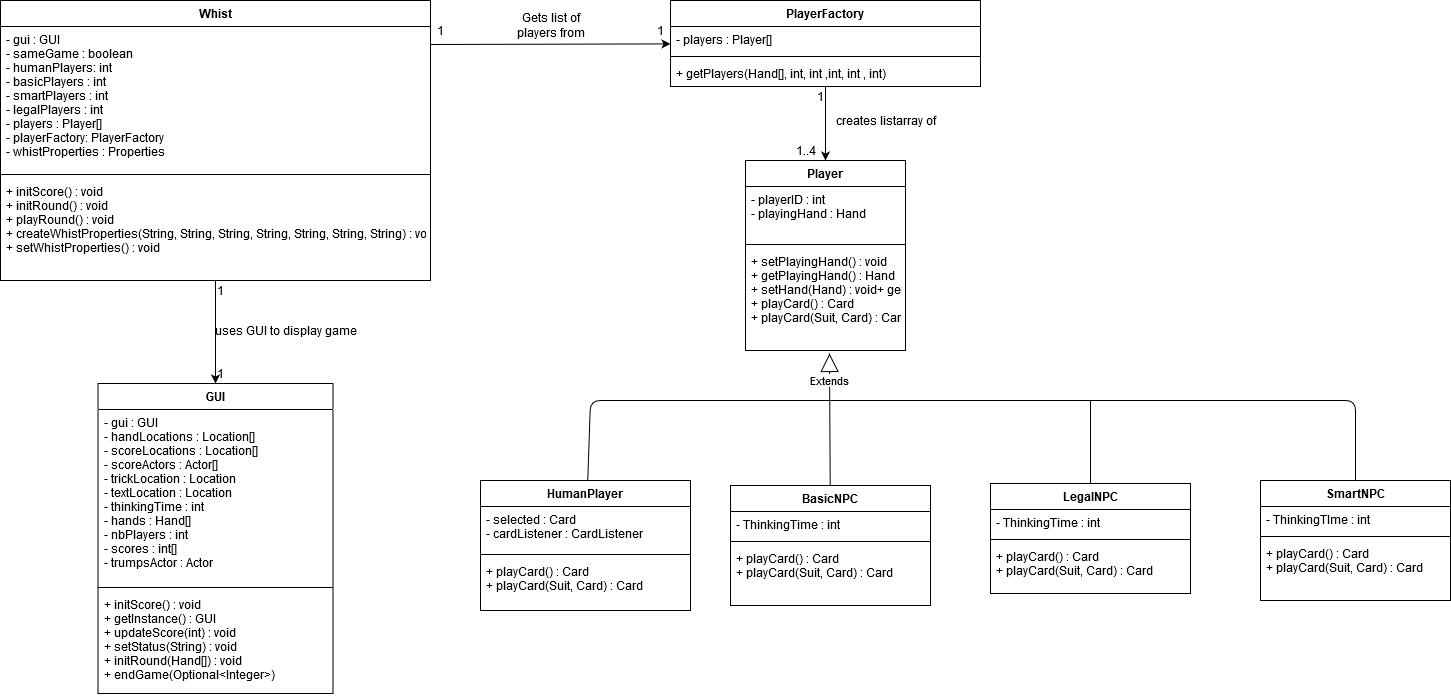

The diagram above was exported from draw.io. Its source (the exported page's mxGraphModel, read from the mxfile embedded in the PNG):
<mxGraphModel dx="1888" dy="575" grid="1" gridSize="10" guides="1" tooltips="1" connect="1" arrows="1" fold="1" page="1" pageScale="1" pageWidth="850" pageHeight="1100" math="0" shadow="0">
  <root>
    <mxCell id="0" />
    <mxCell id="1" parent="0" />
    <mxCell id="8DYc4vN-NwHwHvN49pgY-1" value="Whist" style="swimlane;fontStyle=1;align=center;verticalAlign=top;childLayout=stackLayout;horizontal=1;startSize=26;horizontalStack=0;resizeParent=1;resizeParentMax=0;resizeLast=0;collapsible=1;marginBottom=0;" vertex="1" parent="1">
      <mxGeometry x="-70" y="80" width="430" height="280" as="geometry" />
    </mxCell>
    <mxCell id="8DYc4vN-NwHwHvN49pgY-2" value="- gui : GUI&#10;- sameGame : boolean&#10;- humanPlayers: int&#10;- basicPlayers : int&#10;- smartPlayers : int&#10;- legalPlayers : int&#10;- players : Player[]&#10;- playerFactory: PlayerFactory&#10;- whistProperties : Properties&#10;" style="text;strokeColor=none;fillColor=none;align=left;verticalAlign=top;spacingLeft=4;spacingRight=4;overflow=hidden;rotatable=0;points=[[0,0.5],[1,0.5]];portConstraint=eastwest;" vertex="1" parent="8DYc4vN-NwHwHvN49pgY-1">
      <mxGeometry y="26" width="430" height="144" as="geometry" />
    </mxCell>
    <mxCell id="8DYc4vN-NwHwHvN49pgY-3" value="" style="line;strokeWidth=1;fillColor=none;align=left;verticalAlign=middle;spacingTop=-1;spacingLeft=3;spacingRight=3;rotatable=0;labelPosition=right;points=[];portConstraint=eastwest;" vertex="1" parent="8DYc4vN-NwHwHvN49pgY-1">
      <mxGeometry y="170" width="430" height="8" as="geometry" />
    </mxCell>
    <mxCell id="8DYc4vN-NwHwHvN49pgY-4" value="+ initScore() : void&#10;+ initRound() : void&#10;+ playRound() : void&#10;+ createWhistProperties(String, String, String, String, String, String, String) : void&#10;+ setWhistProperties() : void&#10;" style="text;strokeColor=none;fillColor=none;align=left;verticalAlign=top;spacingLeft=4;spacingRight=4;overflow=hidden;rotatable=0;points=[[0,0.5],[1,0.5]];portConstraint=eastwest;" vertex="1" parent="8DYc4vN-NwHwHvN49pgY-1">
      <mxGeometry y="178" width="430" height="102" as="geometry" />
    </mxCell>
    <mxCell id="8DYc4vN-NwHwHvN49pgY-9" value="&lt;div&gt;Gets list of&lt;/div&gt;&lt;div&gt;players from&lt;br&gt;&lt;/div&gt;" style="text;html=1;align=center;verticalAlign=middle;resizable=0;points=[];autosize=1;" vertex="1" parent="1">
      <mxGeometry x="440" y="90" width="80" height="30" as="geometry" />
    </mxCell>
    <mxCell id="8DYc4vN-NwHwHvN49pgY-14" value="" style="endArrow=classic;html=1;exitX=1;exitY=0.125;exitDx=0;exitDy=0;exitPerimeter=0;" edge="1" parent="1" source="8DYc4vN-NwHwHvN49pgY-2" target="8DYc4vN-NwHwHvN49pgY-5">
      <mxGeometry width="50" height="50" relative="1" as="geometry">
        <mxPoint x="370" y="123" as="sourcePoint" />
        <mxPoint x="430.71067811865476" y="178" as="targetPoint" />
      </mxGeometry>
    </mxCell>
    <mxCell id="8DYc4vN-NwHwHvN49pgY-5" value="PlayerFactory" style="swimlane;fontStyle=1;align=center;verticalAlign=top;childLayout=stackLayout;horizontal=1;startSize=26;horizontalStack=0;resizeParent=1;resizeParentMax=0;resizeLast=0;collapsible=1;marginBottom=0;" vertex="1" parent="1">
      <mxGeometry x="600" y="80" width="310" height="86" as="geometry" />
    </mxCell>
    <mxCell id="8DYc4vN-NwHwHvN49pgY-6" value="- players : Player[]" style="text;strokeColor=none;fillColor=none;align=left;verticalAlign=top;spacingLeft=4;spacingRight=4;overflow=hidden;rotatable=0;points=[[0,0.5],[1,0.5]];portConstraint=eastwest;" vertex="1" parent="8DYc4vN-NwHwHvN49pgY-5">
      <mxGeometry y="26" width="310" height="26" as="geometry" />
    </mxCell>
    <mxCell id="8DYc4vN-NwHwHvN49pgY-7" value="" style="line;strokeWidth=1;fillColor=none;align=left;verticalAlign=middle;spacingTop=-1;spacingLeft=3;spacingRight=3;rotatable=0;labelPosition=right;points=[];portConstraint=eastwest;" vertex="1" parent="8DYc4vN-NwHwHvN49pgY-5">
      <mxGeometry y="52" width="310" height="8" as="geometry" />
    </mxCell>
    <mxCell id="8DYc4vN-NwHwHvN49pgY-8" value="+ getPlayers(Hand[], int, int ,int, int , int)" style="text;strokeColor=none;fillColor=none;align=left;verticalAlign=top;spacingLeft=4;spacingRight=4;overflow=hidden;rotatable=0;points=[[0,0.5],[1,0.5]];portConstraint=eastwest;" vertex="1" parent="8DYc4vN-NwHwHvN49pgY-5">
      <mxGeometry y="60" width="310" height="26" as="geometry" />
    </mxCell>
    <mxCell id="8DYc4vN-NwHwHvN49pgY-15" value="1" style="text;html=1;align=center;verticalAlign=middle;resizable=0;points=[];autosize=1;" vertex="1" parent="1">
      <mxGeometry x="580" y="100" width="20" height="20" as="geometry" />
    </mxCell>
    <mxCell id="8DYc4vN-NwHwHvN49pgY-16" value="1" style="text;html=1;align=center;verticalAlign=middle;resizable=0;points=[];autosize=1;" vertex="1" parent="1">
      <mxGeometry x="360" y="100" width="20" height="20" as="geometry" />
    </mxCell>
    <mxCell id="8DYc4vN-NwHwHvN49pgY-17" value="Player" style="swimlane;fontStyle=1;align=center;verticalAlign=top;childLayout=stackLayout;horizontal=1;startSize=26;horizontalStack=0;resizeParent=1;resizeParentMax=0;resizeLast=0;collapsible=1;marginBottom=0;" vertex="1" parent="1">
      <mxGeometry x="675" y="240" width="160" height="190" as="geometry" />
    </mxCell>
    <mxCell id="8DYc4vN-NwHwHvN49pgY-18" value="- playerID : int&#10;- playingHand : Hand" style="text;strokeColor=none;fillColor=none;align=left;verticalAlign=top;spacingLeft=4;spacingRight=4;overflow=hidden;rotatable=0;points=[[0,0.5],[1,0.5]];portConstraint=eastwest;" vertex="1" parent="8DYc4vN-NwHwHvN49pgY-17">
      <mxGeometry y="26" width="160" height="54" as="geometry" />
    </mxCell>
    <mxCell id="8DYc4vN-NwHwHvN49pgY-19" value="" style="line;strokeWidth=1;fillColor=none;align=left;verticalAlign=middle;spacingTop=-1;spacingLeft=3;spacingRight=3;rotatable=0;labelPosition=right;points=[];portConstraint=eastwest;" vertex="1" parent="8DYc4vN-NwHwHvN49pgY-17">
      <mxGeometry y="80" width="160" height="8" as="geometry" />
    </mxCell>
    <mxCell id="8DYc4vN-NwHwHvN49pgY-20" value="+ setPlayingHand() : void&#10;+ getPlayingHand() : Hand&#10;+ setHand(Hand) : void+ getPlayerID() : int&#10;+ playCard() : Card&#10;+ playCard(Suit, Card) : Card&#10;" style="text;strokeColor=none;fillColor=none;align=left;verticalAlign=top;spacingLeft=4;spacingRight=4;overflow=hidden;rotatable=0;points=[[0,0.5],[1,0.5]];portConstraint=eastwest;" vertex="1" parent="8DYc4vN-NwHwHvN49pgY-17">
      <mxGeometry y="88" width="160" height="102" as="geometry" />
    </mxCell>
    <mxCell id="8DYc4vN-NwHwHvN49pgY-21" value="" style="endArrow=classic;html=1;" edge="1" parent="1" source="8DYc4vN-NwHwHvN49pgY-5" target="8DYc4vN-NwHwHvN49pgY-17">
      <mxGeometry width="50" height="50" relative="1" as="geometry">
        <mxPoint x="755" y="216" as="sourcePoint" />
        <mxPoint x="755" y="236.71067811865476" as="targetPoint" />
      </mxGeometry>
    </mxCell>
    <mxCell id="8DYc4vN-NwHwHvN49pgY-22" value="creates listarray of" style="text;html=1;align=center;verticalAlign=middle;resizable=0;points=[];autosize=1;" vertex="1" parent="1">
      <mxGeometry x="760" y="190" width="110" height="20" as="geometry" />
    </mxCell>
    <mxCell id="8DYc4vN-NwHwHvN49pgY-23" value="1" style="text;html=1;align=center;verticalAlign=middle;resizable=0;points=[];autosize=1;" vertex="1" parent="1">
      <mxGeometry x="740" y="166" width="20" height="20" as="geometry" />
    </mxCell>
    <mxCell id="8DYc4vN-NwHwHvN49pgY-24" value="1..4" style="text;html=1;align=center;verticalAlign=middle;resizable=0;points=[];autosize=1;" vertex="1" parent="1">
      <mxGeometry x="720" y="220" width="30" height="20" as="geometry" />
    </mxCell>
    <mxCell id="8DYc4vN-NwHwHvN49pgY-36" value="LegalNPC" style="swimlane;fontStyle=1;align=center;verticalAlign=top;childLayout=stackLayout;horizontal=1;startSize=26;horizontalStack=0;resizeParent=1;resizeParentMax=0;resizeLast=0;collapsible=1;marginBottom=0;" vertex="1" parent="1">
      <mxGeometry x="920" y="563" width="200" height="110" as="geometry" />
    </mxCell>
    <mxCell id="8DYc4vN-NwHwHvN49pgY-37" value="- ThinkingTime : int" style="text;strokeColor=none;fillColor=none;align=left;verticalAlign=top;spacingLeft=4;spacingRight=4;overflow=hidden;rotatable=0;points=[[0,0.5],[1,0.5]];portConstraint=eastwest;" vertex="1" parent="8DYc4vN-NwHwHvN49pgY-36">
      <mxGeometry y="26" width="200" height="26" as="geometry" />
    </mxCell>
    <mxCell id="8DYc4vN-NwHwHvN49pgY-38" value="" style="line;strokeWidth=1;fillColor=none;align=left;verticalAlign=middle;spacingTop=-1;spacingLeft=3;spacingRight=3;rotatable=0;labelPosition=right;points=[];portConstraint=eastwest;" vertex="1" parent="8DYc4vN-NwHwHvN49pgY-36">
      <mxGeometry y="52" width="200" height="8" as="geometry" />
    </mxCell>
    <mxCell id="8DYc4vN-NwHwHvN49pgY-39" value="+ playCard() : Card&#10;+ playCard(Suit, Card) : Card" style="text;strokeColor=none;fillColor=none;align=left;verticalAlign=top;spacingLeft=4;spacingRight=4;overflow=hidden;rotatable=0;points=[[0,0.5],[1,0.5]];portConstraint=eastwest;" vertex="1" parent="8DYc4vN-NwHwHvN49pgY-36">
      <mxGeometry y="60" width="200" height="50" as="geometry" />
    </mxCell>
    <mxCell id="8DYc4vN-NwHwHvN49pgY-40" value="SmartNPC" style="swimlane;fontStyle=1;align=center;verticalAlign=top;childLayout=stackLayout;horizontal=1;startSize=26;horizontalStack=0;resizeParent=1;resizeParentMax=0;resizeLast=0;collapsible=1;marginBottom=0;" vertex="1" parent="1">
      <mxGeometry x="1190" y="560" width="190" height="120" as="geometry" />
    </mxCell>
    <mxCell id="8DYc4vN-NwHwHvN49pgY-41" value="- ThinkingTIme : int" style="text;strokeColor=none;fillColor=none;align=left;verticalAlign=top;spacingLeft=4;spacingRight=4;overflow=hidden;rotatable=0;points=[[0,0.5],[1,0.5]];portConstraint=eastwest;" vertex="1" parent="8DYc4vN-NwHwHvN49pgY-40">
      <mxGeometry y="26" width="190" height="26" as="geometry" />
    </mxCell>
    <mxCell id="8DYc4vN-NwHwHvN49pgY-42" value="" style="line;strokeWidth=1;fillColor=none;align=left;verticalAlign=middle;spacingTop=-1;spacingLeft=3;spacingRight=3;rotatable=0;labelPosition=right;points=[];portConstraint=eastwest;" vertex="1" parent="8DYc4vN-NwHwHvN49pgY-40">
      <mxGeometry y="52" width="190" height="8" as="geometry" />
    </mxCell>
    <mxCell id="8DYc4vN-NwHwHvN49pgY-43" value="+ playCard() : Card&#10;+ playCard(Suit, Card) : Card" style="text;strokeColor=none;fillColor=none;align=left;verticalAlign=top;spacingLeft=4;spacingRight=4;overflow=hidden;rotatable=0;points=[[0,0.5],[1,0.5]];portConstraint=eastwest;" vertex="1" parent="8DYc4vN-NwHwHvN49pgY-40">
      <mxGeometry y="60" width="190" height="60" as="geometry" />
    </mxCell>
    <mxCell id="8DYc4vN-NwHwHvN49pgY-44" value="Extends" style="endArrow=block;endSize=16;endFill=0;html=1;entryX=0.525;entryY=1.029;entryDx=0;entryDy=0;entryPerimeter=0;" edge="1" parent="1" source="8DYc4vN-NwHwHvN49pgY-31" target="8DYc4vN-NwHwHvN49pgY-20">
      <mxGeometry x="0.5904" width="160" relative="1" as="geometry">
        <mxPoint x="770" y="403" as="sourcePoint" />
        <mxPoint x="770" y="403" as="targetPoint" />
        <mxPoint as="offset" />
      </mxGeometry>
    </mxCell>
    <mxCell id="8DYc4vN-NwHwHvN49pgY-31" value="BasicNPC" style="swimlane;fontStyle=1;align=center;verticalAlign=top;childLayout=stackLayout;horizontal=1;startSize=26;horizontalStack=0;resizeParent=1;resizeParentMax=0;resizeLast=0;collapsible=1;marginBottom=0;" vertex="1" parent="1">
      <mxGeometry x="660" y="565" width="200" height="120" as="geometry" />
    </mxCell>
    <mxCell id="8DYc4vN-NwHwHvN49pgY-32" value="- ThinkingTime : int" style="text;strokeColor=none;fillColor=none;align=left;verticalAlign=top;spacingLeft=4;spacingRight=4;overflow=hidden;rotatable=0;points=[[0,0.5],[1,0.5]];portConstraint=eastwest;" vertex="1" parent="8DYc4vN-NwHwHvN49pgY-31">
      <mxGeometry y="26" width="200" height="26" as="geometry" />
    </mxCell>
    <mxCell id="8DYc4vN-NwHwHvN49pgY-33" value="" style="line;strokeWidth=1;fillColor=none;align=left;verticalAlign=middle;spacingTop=-1;spacingLeft=3;spacingRight=3;rotatable=0;labelPosition=right;points=[];portConstraint=eastwest;" vertex="1" parent="8DYc4vN-NwHwHvN49pgY-31">
      <mxGeometry y="52" width="200" height="8" as="geometry" />
    </mxCell>
    <mxCell id="8DYc4vN-NwHwHvN49pgY-34" value="+ playCard() : Card&#10;+ playCard(Suit, Card) : Card" style="text;strokeColor=none;fillColor=none;align=left;verticalAlign=top;spacingLeft=4;spacingRight=4;overflow=hidden;rotatable=0;points=[[0,0.5],[1,0.5]];portConstraint=eastwest;" vertex="1" parent="8DYc4vN-NwHwHvN49pgY-31">
      <mxGeometry y="60" width="200" height="60" as="geometry" />
    </mxCell>
    <mxCell id="8DYc4vN-NwHwHvN49pgY-25" value="HumanPlayer" style="swimlane;fontStyle=1;align=center;verticalAlign=top;childLayout=stackLayout;horizontal=1;startSize=26;horizontalStack=0;resizeParent=1;resizeParentMax=0;resizeLast=0;collapsible=1;marginBottom=0;" vertex="1" parent="1">
      <mxGeometry x="410" y="560" width="210" height="130" as="geometry" />
    </mxCell>
    <mxCell id="8DYc4vN-NwHwHvN49pgY-26" value="- selected : Card&#10;- cardListener : CardListener&#10;" style="text;strokeColor=none;fillColor=none;align=left;verticalAlign=top;spacingLeft=4;spacingRight=4;overflow=hidden;rotatable=0;points=[[0,0.5],[1,0.5]];portConstraint=eastwest;" vertex="1" parent="8DYc4vN-NwHwHvN49pgY-25">
      <mxGeometry y="26" width="210" height="44" as="geometry" />
    </mxCell>
    <mxCell id="8DYc4vN-NwHwHvN49pgY-27" value="" style="line;strokeWidth=1;fillColor=none;align=left;verticalAlign=middle;spacingTop=-1;spacingLeft=3;spacingRight=3;rotatable=0;labelPosition=right;points=[];portConstraint=eastwest;" vertex="1" parent="8DYc4vN-NwHwHvN49pgY-25">
      <mxGeometry y="70" width="210" height="8" as="geometry" />
    </mxCell>
    <mxCell id="8DYc4vN-NwHwHvN49pgY-28" value="+ playCard() : Card&#10;+ playCard(Suit, Card) : Card" style="text;strokeColor=none;fillColor=none;align=left;verticalAlign=top;spacingLeft=4;spacingRight=4;overflow=hidden;rotatable=0;points=[[0,0.5],[1,0.5]];portConstraint=eastwest;" vertex="1" parent="8DYc4vN-NwHwHvN49pgY-25">
      <mxGeometry y="78" width="210" height="52" as="geometry" />
    </mxCell>
    <mxCell id="8DYc4vN-NwHwHvN49pgY-45" value="" style="endArrow=none;html=1;" edge="1" parent="1" source="8DYc4vN-NwHwHvN49pgY-25">
      <mxGeometry width="50" height="50" relative="1" as="geometry">
        <mxPoint x="515" y="539.2893218813452" as="sourcePoint" />
        <mxPoint x="760" y="480" as="targetPoint" />
        <Array as="points">
          <mxPoint x="520" y="480" />
        </Array>
      </mxGeometry>
    </mxCell>
    <mxCell id="8DYc4vN-NwHwHvN49pgY-46" value="" style="endArrow=none;html=1;entryX=0.5;entryY=0;entryDx=0;entryDy=0;" edge="1" parent="1" target="8DYc4vN-NwHwHvN49pgY-40">
      <mxGeometry width="50" height="50" relative="1" as="geometry">
        <mxPoint x="760" y="480" as="sourcePoint" />
        <mxPoint x="970" y="460" as="targetPoint" />
        <Array as="points">
          <mxPoint x="1285" y="480" />
        </Array>
      </mxGeometry>
    </mxCell>
    <mxCell id="8DYc4vN-NwHwHvN49pgY-47" value="" style="endArrow=none;html=1;" edge="1" parent="1" source="8DYc4vN-NwHwHvN49pgY-36">
      <mxGeometry width="50" height="50" relative="1" as="geometry">
        <mxPoint x="1020" y="542.2893218813452" as="sourcePoint" />
        <mxPoint x="1020" y="480" as="targetPoint" />
      </mxGeometry>
    </mxCell>
    <mxCell id="8DYc4vN-NwHwHvN49pgY-52" value="" style="endArrow=classic;html=1;" edge="1" parent="1" source="8DYc4vN-NwHwHvN49pgY-1" target="8DYc4vN-NwHwHvN49pgY-48">
      <mxGeometry width="50" height="50" relative="1" as="geometry">
        <mxPoint x="110" y="430" as="sourcePoint" />
        <mxPoint x="160" y="380" as="targetPoint" />
      </mxGeometry>
    </mxCell>
    <mxCell id="8DYc4vN-NwHwHvN49pgY-48" value="GUI" style="swimlane;fontStyle=1;align=center;verticalAlign=top;childLayout=stackLayout;horizontal=1;startSize=26;horizontalStack=0;resizeParent=1;resizeParentMax=0;resizeLast=0;collapsible=1;marginBottom=0;" vertex="1" parent="1">
      <mxGeometry x="27.5" y="463" width="235" height="310" as="geometry" />
    </mxCell>
    <mxCell id="8DYc4vN-NwHwHvN49pgY-49" value="- gui : GUI&#10;- handLocations : Location[]&#10;- scoreLocations : Location[]&#10;- scoreActors : Actor[]&#10;- trickLocation : Location&#10;- textLocation : Location&#10;- thinkingTime : int&#10;- hands : Hand[]&#10;- nbPlayers : int&#10;- scores : int[]&#10;- trumpsActor : Actor&#10;" style="text;strokeColor=none;fillColor=none;align=left;verticalAlign=top;spacingLeft=4;spacingRight=4;overflow=hidden;rotatable=0;points=[[0,0.5],[1,0.5]];portConstraint=eastwest;" vertex="1" parent="8DYc4vN-NwHwHvN49pgY-48">
      <mxGeometry y="26" width="235" height="174" as="geometry" />
    </mxCell>
    <mxCell id="8DYc4vN-NwHwHvN49pgY-50" value="" style="line;strokeWidth=1;fillColor=none;align=left;verticalAlign=middle;spacingTop=-1;spacingLeft=3;spacingRight=3;rotatable=0;labelPosition=right;points=[];portConstraint=eastwest;" vertex="1" parent="8DYc4vN-NwHwHvN49pgY-48">
      <mxGeometry y="200" width="235" height="8" as="geometry" />
    </mxCell>
    <mxCell id="8DYc4vN-NwHwHvN49pgY-51" value="+ initScore() : void&#10;+ getInstance() : GUI&#10;+ updateScore(int) : void&#10;+ setStatus(String) : void&#10;+ initRound(Hand[]) : void&#10;+ endGame(Optional&lt;Integer&gt;)&#10;" style="text;strokeColor=none;fillColor=none;align=left;verticalAlign=top;spacingLeft=4;spacingRight=4;overflow=hidden;rotatable=0;points=[[0,0.5],[1,0.5]];portConstraint=eastwest;" vertex="1" parent="8DYc4vN-NwHwHvN49pgY-48">
      <mxGeometry y="208" width="235" height="102" as="geometry" />
    </mxCell>
    <mxCell id="8DYc4vN-NwHwHvN49pgY-53" value="uses GUI to display game" style="text;html=1;align=center;verticalAlign=middle;resizable=0;points=[];autosize=1;" vertex="1" parent="1">
      <mxGeometry x="140" y="400" width="150" height="20" as="geometry" />
    </mxCell>
    <mxCell id="8DYc4vN-NwHwHvN49pgY-54" value="1" style="text;html=1;align=center;verticalAlign=middle;resizable=0;points=[];autosize=1;" vertex="1" parent="1">
      <mxGeometry x="140" y="360" width="20" height="20" as="geometry" />
    </mxCell>
    <mxCell id="8DYc4vN-NwHwHvN49pgY-55" value="1" style="text;html=1;align=center;verticalAlign=middle;resizable=0;points=[];autosize=1;" vertex="1" parent="1">
      <mxGeometry x="140" y="443" width="20" height="20" as="geometry" />
    </mxCell>
  </root>
</mxGraphModel>